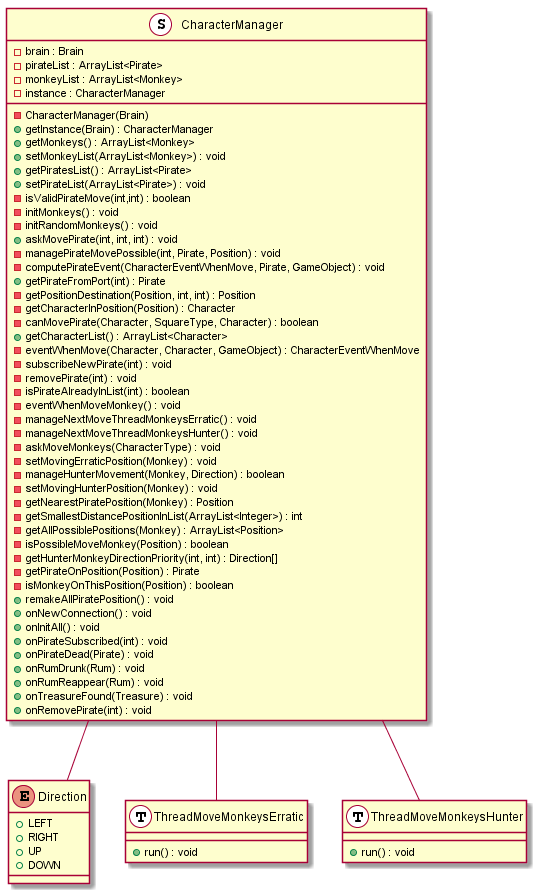

The diagram above was rendered by PlantUML. Its source (embedded in the PNG):
@startuml

class CharacterManager <<S, Singleton>> {
	- brain : Brain
	- pirateList : ArrayList<Pirate>
	- monkeyList : ArrayList<Monkey>
	- instance : CharacterManager
	- CharacterManager(Brain)
	+ getInstance(Brain) : CharacterManager
	+ getMonkeys() : ArrayList<Monkey>
	+ setMonkeyList(ArrayList<Monkey>) : void
	+ getPiratesList() : ArrayList<Pirate>
	+ setPirateList(ArrayList<Pirate>) : void
	- isValidPirateMove(int,int) : boolean
	- initMonkeys() : void
	- initRandomMonkeys() : void
	+ askMovePirate(int, int, int) : void
	- managePirateMovePossible(int, Pirate, Position) : void
	- computePirateEvent(CharacterEventWhenMove, Pirate, GameObject) : void
	+ getPirateFromPort(int) : Pirate
	- getPositionDestination(Position, int, int) : Position
	- getCharacterInPosition(Position) : Character
	- canMovePirate(Character, SquareType, Character) : boolean
	+ getCharacterList() : ArrayList<Character>
	- eventWhenMove(Character, Character, GameObject) : CharacterEventWhenMove
	- subscribeNewPirate(int) : void
	- removePirate(int) : void
	- isPirateAlreadyInList(int) : boolean
	- eventWhenMoveMonkey() : void
	- manageNextMoveThreadMonkeysErratic() : void
	- manageNextMoveThreadMonkeysHunter() : void
	- askMoveMonkeys(CharacterType) : void
	- setMovingErraticPosition(Monkey) : void
	- manageHunterMovement(Monkey, Direction) : boolean
	- setMovingHunterPosition(Monkey) : void
	- getNearestPiratePosition(Monkey) : Position
	- getSmallestDistancePositionInList(ArrayList<Integer>) : int
	- getAllPossiblePositions(Monkey) : ArrayList<Position>
	- isPossibleMoveMonkey(Position) : boolean
	- getHunterMonkeyDirectionPriority(int, int) : Direction[]
	- getPirateOnPosition(Position) : Pirate
	- isMonkeyOnThisPosition(Position) : boolean
	+ remakeAllPiratePosition() : void
	+ onNewConnection() : void
	+ onInitAll() : void
	+ onPirateSubscribed(int) : void
	+ onPirateDead(Pirate) : void
	+ onRumDrunk(Rum) : void
	+ onRumReappear(Rum) : void
	+ onTreasureFound(Treasure) : void
	+ onRemovePirate(int) : void
}

enum Direction{
	+ LEFT
	+ RIGHT
	+ UP
	+ DOWN
}

class ThreadMoveMonkeysErratic <<T,Thread>> {
	+ run() : void
}

class ThreadMoveMonkeysHunter <<T,Thread>> {
	+ run() : void
}

CharacterManager -- Direction
CharacterManager -- ThreadMoveMonkeysErratic
CharacterManager -- ThreadMoveMonkeysHunter

@enduml